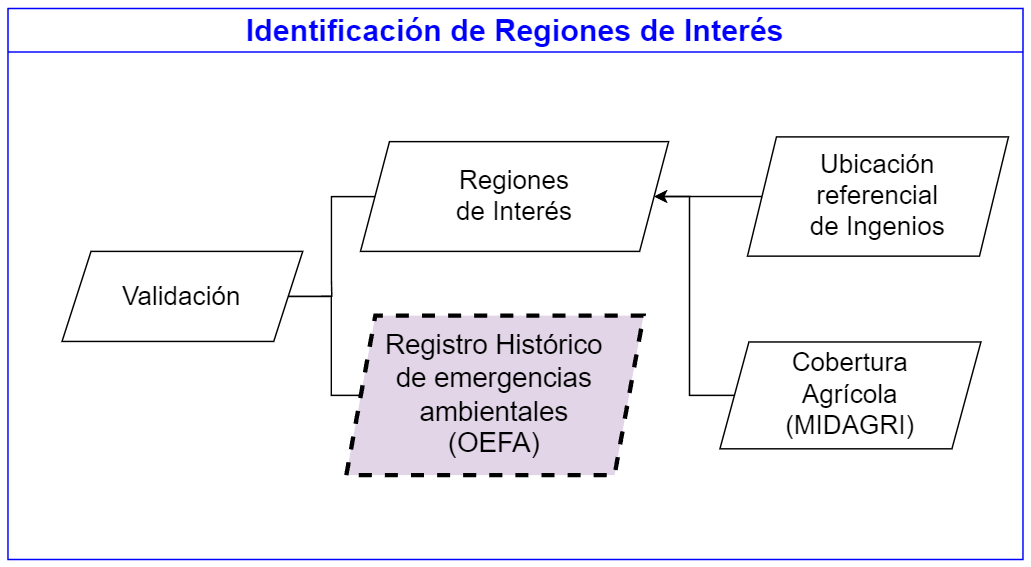

The diagram above was exported from draw.io. Its source (the exported page's mxGraphModel, read from the mxfile embedded in the PNG):
<mxGraphModel dx="847" dy="2796" grid="1" gridSize="10" guides="1" tooltips="1" connect="1" arrows="1" fold="1" page="1" pageScale="1" pageWidth="827" pageHeight="1169" math="0" shadow="0">
  <root>
    <mxCell id="0" />
    <mxCell id="1" parent="0" />
    <mxCell id="2" value="&lt;font style=&quot;font-size: 21px;&quot; color=&quot;#0000ff&quot;&gt;Identificación de Regiones de Interés&lt;/font&gt;" style="swimlane;whiteSpace=wrap;html=1;strokeColor=#0000FF;fontSize=23;startSize=30;" vertex="1" parent="1">
      <mxGeometry x="1810" y="-1201.6399999999999" width="700" height="380" as="geometry">
        <mxRectangle x="2051.78" y="158.59" width="80" height="30" as="alternateBounds" />
      </mxGeometry>
    </mxCell>
    <mxCell id="3" style="edgeStyle=orthogonalEdgeStyle;rounded=0;orthogonalLoop=1;jettySize=auto;html=1;exitX=0;exitY=0.5;exitDx=0;exitDy=0;entryX=1;entryY=0.5;entryDx=0;entryDy=0;" edge="1" parent="2" source="4" target="8">
      <mxGeometry relative="1" as="geometry" />
    </mxCell>
    <mxCell id="4" value="&lt;font style=&quot;font-size: 18px;&quot;&gt;Ubicación&lt;br&gt;referencial&lt;br style=&quot;&quot;&gt;de Ingenios&lt;/font&gt;" style="shape=parallelogram;perimeter=parallelogramPerimeter;whiteSpace=wrap;html=1;fixedSize=1;fontSize=15;" vertex="1" parent="2">
      <mxGeometry x="510" y="88.55" width="180" height="82.24" as="geometry" />
    </mxCell>
    <mxCell id="5" style="edgeStyle=orthogonalEdgeStyle;rounded=0;orthogonalLoop=1;jettySize=auto;html=1;exitX=0;exitY=0.5;exitDx=0;exitDy=0;entryX=1;entryY=0.5;entryDx=0;entryDy=0;" edge="1" parent="2" source="6" target="8">
      <mxGeometry relative="1" as="geometry">
        <Array as="points">
          <mxPoint x="470" y="267" />
          <mxPoint x="470" y="130" />
        </Array>
      </mxGeometry>
    </mxCell>
    <mxCell id="6" value="&lt;font style=&quot;font-size: 18px;&quot;&gt;Cobertura &lt;br style=&quot;&quot;&gt;Agrícola&lt;br&gt;(MIDAGRI)&lt;/font&gt;" style="shape=parallelogram;perimeter=parallelogramPerimeter;whiteSpace=wrap;html=1;fixedSize=1;fontSize=15;" vertex="1" parent="2">
      <mxGeometry x="491" y="229.98" width="180" height="73.69" as="geometry" />
    </mxCell>
    <mxCell id="7" style="edgeStyle=orthogonalEdgeStyle;rounded=0;orthogonalLoop=1;jettySize=auto;html=1;entryX=1;entryY=0.5;entryDx=0;entryDy=0;endArrow=none;endFill=0;" edge="1" parent="2" source="8" target="11">
      <mxGeometry relative="1" as="geometry" />
    </mxCell>
    <mxCell id="8" value="&lt;font style=&quot;font-size: 18px;&quot;&gt;Regiones&lt;br style=&quot;font-size: 18px;&quot;&gt;de Interés&lt;/font&gt;" style="shape=parallelogram;perimeter=parallelogramPerimeter;whiteSpace=wrap;html=1;fixedSize=1;fontSize=18;fontStyle=0" vertex="1" parent="2">
      <mxGeometry x="243.10999999999999" y="91.82" width="212.5" height="75.7" as="geometry" />
    </mxCell>
    <mxCell id="9" style="edgeStyle=orthogonalEdgeStyle;rounded=0;orthogonalLoop=1;jettySize=auto;html=1;entryX=1;entryY=0.5;entryDx=0;entryDy=0;endArrow=none;endFill=0;" edge="1" parent="2" source="10" target="11">
      <mxGeometry relative="1" as="geometry">
        <Array as="points">
          <mxPoint x="223" y="267" />
          <mxPoint x="223" y="199" />
        </Array>
      </mxGeometry>
    </mxCell>
    <mxCell id="10" value="&lt;span style=&quot;&quot;&gt;Registro Histórico&lt;br&gt;de emergencias&lt;br&gt;ambientales&lt;br&gt;(OEFA)&lt;br&gt;&lt;/span&gt;" style="shape=parallelogram;perimeter=parallelogramPerimeter;whiteSpace=wrap;html=1;fixedSize=1;fontSize=19;fillColor=#e1d5e7;dashed=1;strokeWidth=3;" vertex="1" parent="2">
      <mxGeometry x="233.33" y="211.82000000000002" width="205" height="110" as="geometry" />
    </mxCell>
    <mxCell id="11" value="&lt;font style=&quot;font-size: 18px;&quot;&gt;Validación&lt;/font&gt;" style="shape=parallelogram;perimeter=parallelogramPerimeter;whiteSpace=wrap;html=1;fixedSize=1;fontSize=15;" vertex="1" parent="2">
      <mxGeometry x="37.27999999999997" y="167.51999999999998" width="166" height="62.1" as="geometry" />
    </mxCell>
  </root>
</mxGraphModel>